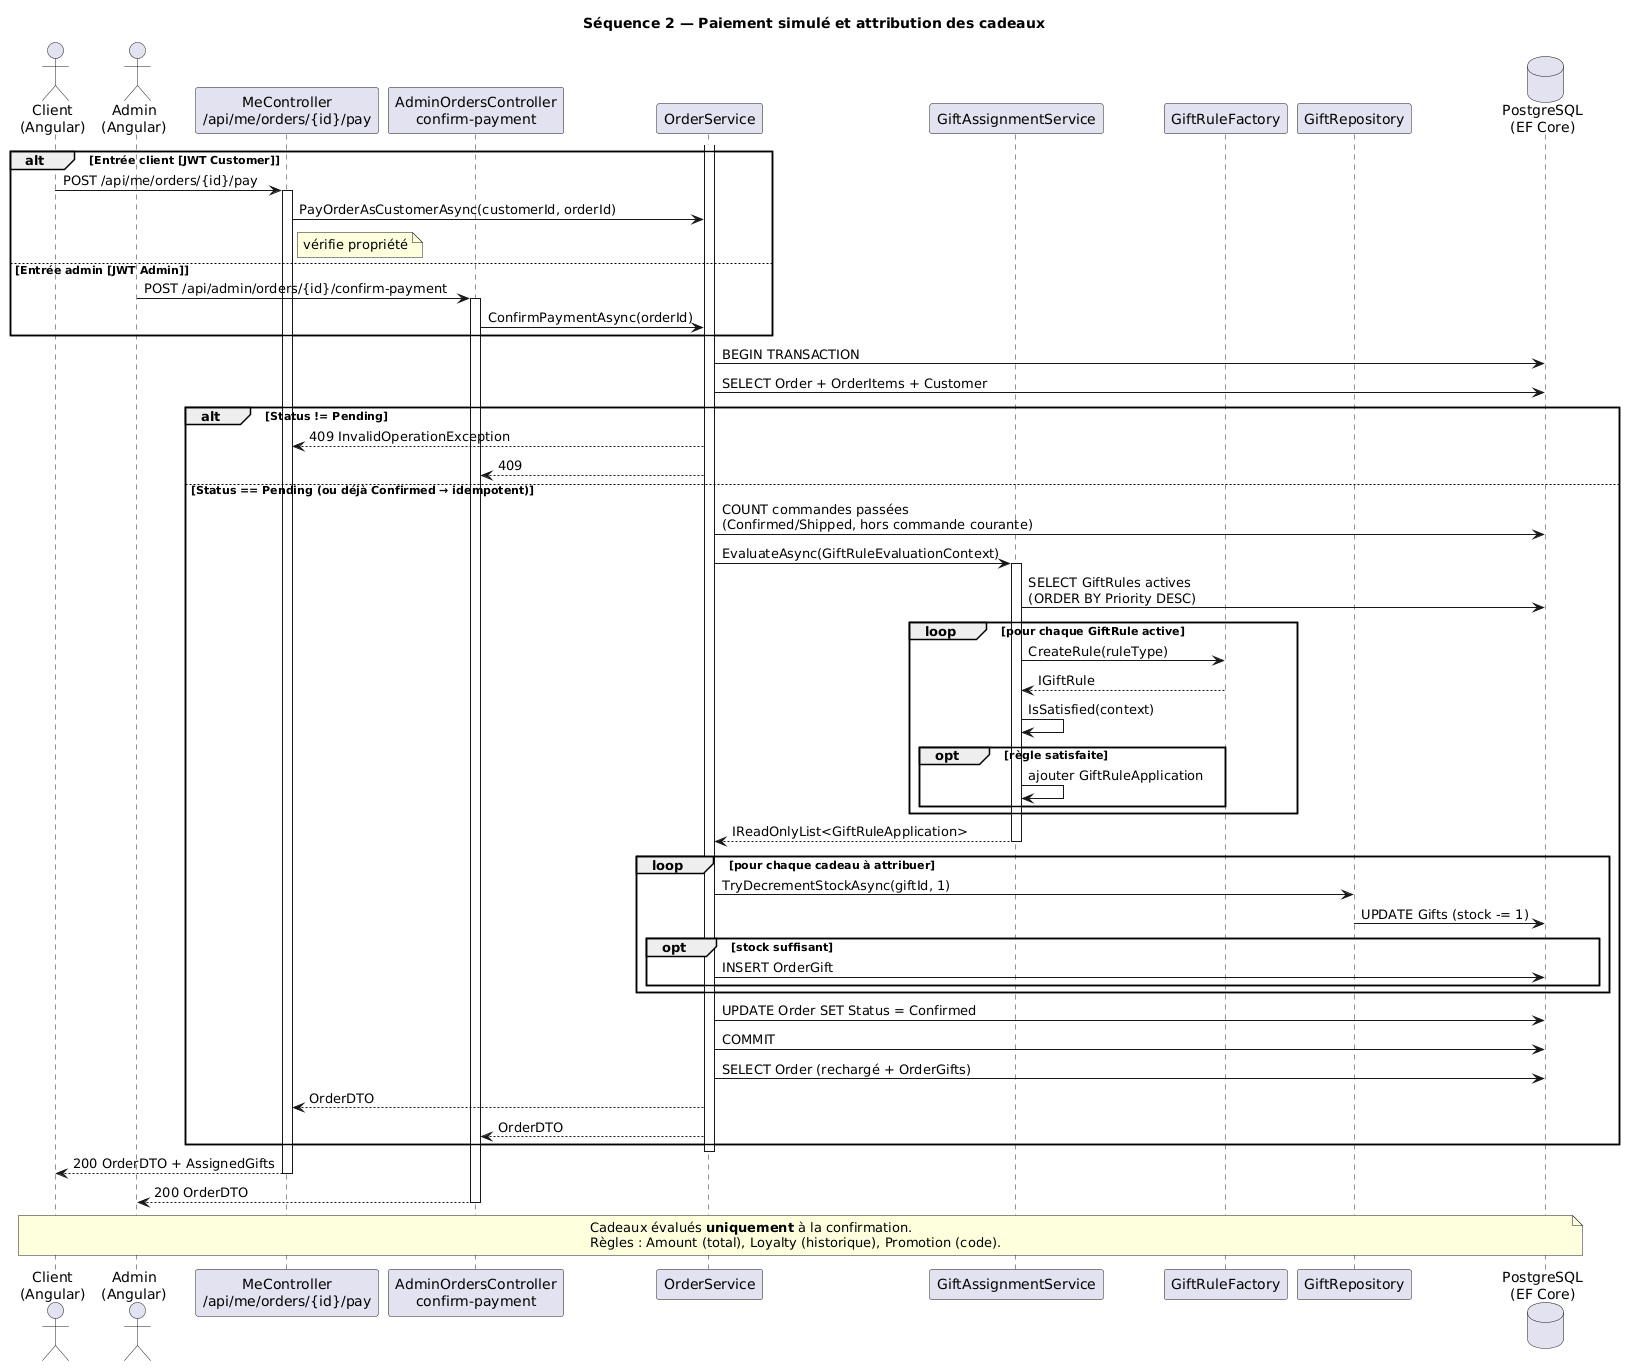

The diagram above was rendered by PlantUML. Its source (embedded in the PNG):
@startuml
' Séquence : paiement simulé → Confirmed → attribution des cadeaux

title Séquence 2 — Paiement simulé et attribution des cadeaux

actor "Client\n(Angular)" as UI
actor "Admin\n(Angular)" as AdminUI
participant "MeController\n/api/me/orders/{id}/pay" as MeCtrl
participant "AdminOrdersController\nconfirm-payment" as AdminCtrl
participant "OrderService" as OrderSvc
participant "GiftAssignmentService" as GiftEngine
participant "GiftRuleFactory" as RuleFactory
participant "GiftRepository" as GiftRepo
database "PostgreSQL\n(EF Core)" as DB

alt Entrée client [JWT Customer]
  UI -> MeCtrl : POST /api/me/orders/{id}/pay
  activate MeCtrl
  MeCtrl -> OrderSvc : PayOrderAsCustomerAsync(customerId, orderId)
  note right of MeCtrl : vérifie propriété
else Entrée admin [JWT Admin]
  AdminUI -> AdminCtrl : POST /api/admin/orders/{id}/confirm-payment
  activate AdminCtrl
  AdminCtrl -> OrderSvc : ConfirmPaymentAsync(orderId)
end

activate OrderSvc
OrderSvc -> DB : BEGIN TRANSACTION
OrderSvc -> DB : SELECT Order + OrderItems + Customer

alt Status != Pending
  OrderSvc --> MeCtrl : 409 InvalidOperationException
  OrderSvc --> AdminCtrl : 409
else Status == Pending (ou déjà Confirmed → idempotent)

  OrderSvc -> DB : COUNT commandes passées\n(Confirmed/Shipped, hors commande courante)

  OrderSvc -> GiftEngine : EvaluateAsync(GiftRuleEvaluationContext)
  activate GiftEngine
  GiftEngine -> DB : SELECT GiftRules actives\n(ORDER BY Priority DESC)

  loop pour chaque GiftRule active
    GiftEngine -> RuleFactory : CreateRule(ruleType)
    RuleFactory --> GiftEngine : IGiftRule
    GiftEngine -> GiftEngine : IsSatisfied(context)
    opt règle satisfaite
      GiftEngine -> GiftEngine : ajouter GiftRuleApplication
    end
  end

  GiftEngine --> OrderSvc : IReadOnlyList<GiftRuleApplication>
  deactivate GiftEngine

  loop pour chaque cadeau à attribuer
    OrderSvc -> GiftRepo : TryDecrementStockAsync(giftId, 1)
    GiftRepo -> DB : UPDATE Gifts (stock -= 1)
    opt stock suffisant
      OrderSvc -> DB : INSERT OrderGift
    end
  end

  OrderSvc -> DB : UPDATE Order SET Status = Confirmed
  OrderSvc -> DB : COMMIT
  OrderSvc -> DB : SELECT Order (rechargé + OrderGifts)
  OrderSvc --> MeCtrl : OrderDTO
  OrderSvc --> AdminCtrl : OrderDTO
end

deactivate OrderSvc
MeCtrl --> UI : 200 OrderDTO + AssignedGifts
deactivate MeCtrl
AdminCtrl --> AdminUI : 200 OrderDTO
deactivate AdminCtrl

note over UI, DB
  Cadeaux évalués **uniquement** à la confirmation.
  Règles : Amount (total), Loyalty (historique), Promotion (code).
end note
@enduml